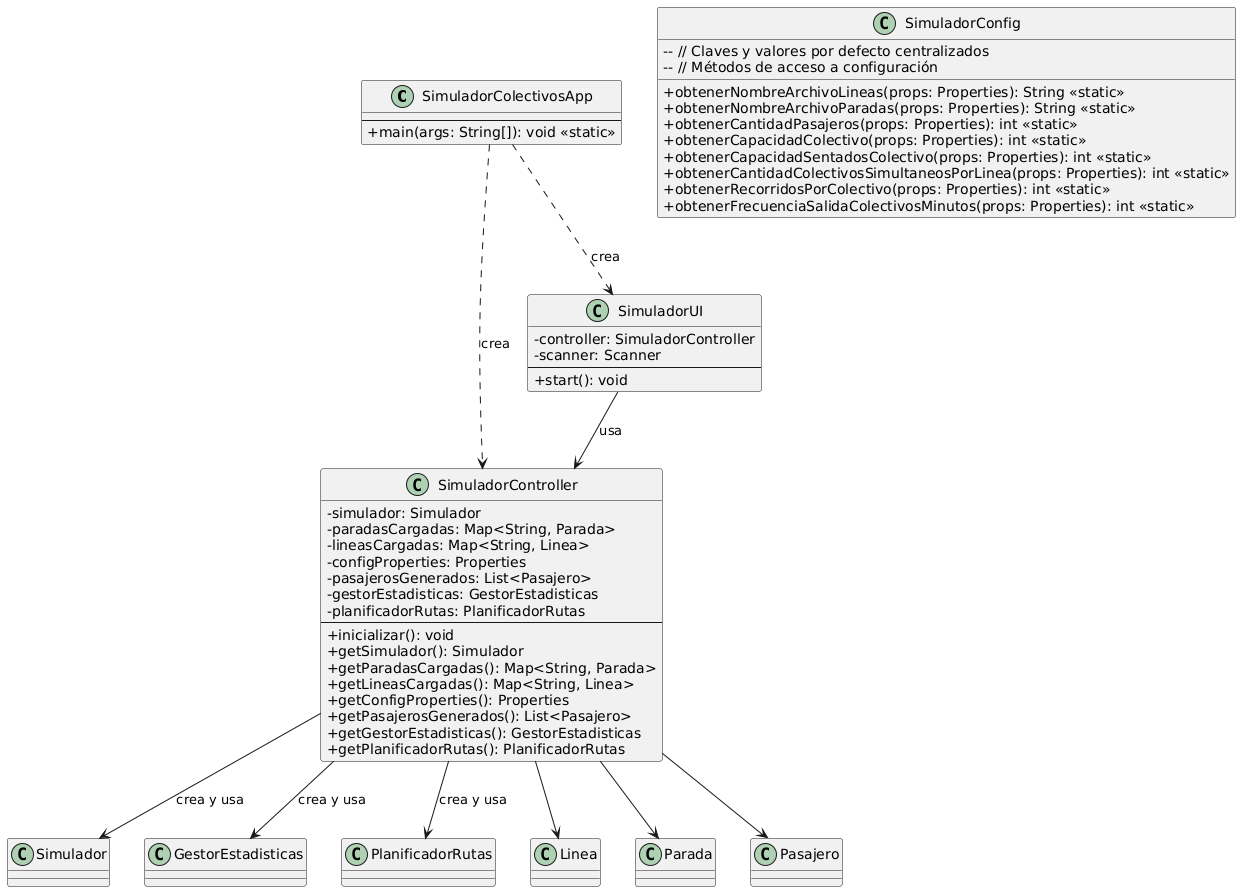

The diagram above was rendered by PlantUML. Its source (embedded in the PNG):
@startuml
skinparam classAttributeIconSize 0

class SimuladorColectivosApp {
  --
  + main(args: String[]): void <<static>>
}

class SimuladorConfig {
  -- // Claves y valores por defecto centralizados
  -- // Métodos de acceso a configuración
  + obtenerNombreArchivoLineas(props: Properties): String <<static>>
  + obtenerNombreArchivoParadas(props: Properties): String <<static>>
  + obtenerCantidadPasajeros(props: Properties): int <<static>>
  + obtenerCapacidadColectivo(props: Properties): int <<static>>
  + obtenerCapacidadSentadosColectivo(props: Properties): int <<static>>
  + obtenerCantidadColectivosSimultaneosPorLinea(props: Properties): int <<static>>
  + obtenerRecorridosPorColectivo(props: Properties): int <<static>>
  + obtenerFrecuenciaSalidaColectivosMinutos(props: Properties): int <<static>>
}

class SimuladorController {
  - simulador: Simulador
  - paradasCargadas: Map<String, Parada>
  - lineasCargadas: Map<String, Linea>
  - configProperties: Properties
  - pasajerosGenerados: List<Pasajero>
  - gestorEstadisticas: GestorEstadisticas
  - planificadorRutas: PlanificadorRutas
  --
  + inicializar(): void
  + getSimulador(): Simulador
  + getParadasCargadas(): Map<String, Parada>
  + getLineasCargadas(): Map<String, Linea>
  + getConfigProperties(): Properties
  + getPasajerosGenerados(): List<Pasajero>
  + getGestorEstadisticas(): GestorEstadisticas
  + getPlanificadorRutas(): PlanificadorRutas
}

class SimuladorUI {
  - controller: SimuladorController
  - scanner: Scanner
  --
  + start(): void
}

SimuladorColectivosApp ..> SimuladorController : crea
SimuladorColectivosApp ..> SimuladorUI : crea
SimuladorUI --> SimuladorController : usa
SimuladorController --> Simulador : crea y usa
SimuladorController --> GestorEstadisticas : crea y usa
SimuladorController --> PlanificadorRutas : crea y usa
SimuladorController --> Linea
SimuladorController --> Parada
SimuladorController --> Pasajero
@enduml